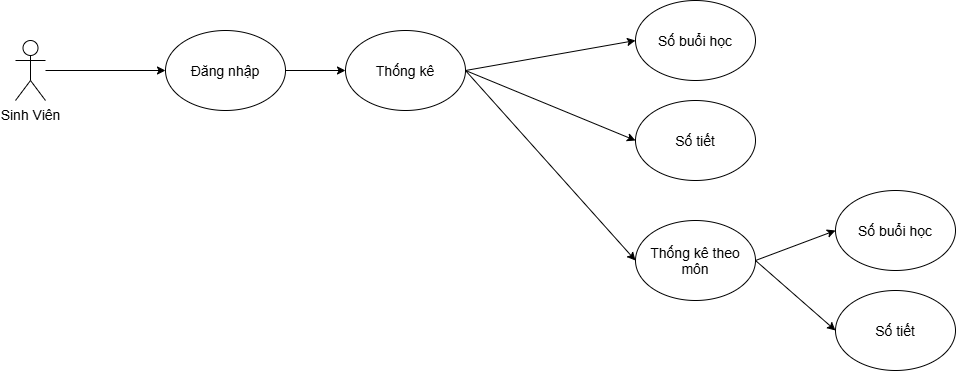

The diagram above was exported from draw.io. Its source (the exported page's mxGraphModel, read from the mxfile embedded in the PNG):
<mxGraphModel dx="2460" dy="479" grid="1" gridSize="10" guides="1" tooltips="1" connect="1" arrows="1" fold="1" page="1" pageScale="1" pageWidth="1600" pageHeight="1600" math="0" shadow="0">
  <root>
    <mxCell id="0" />
    <mxCell id="1" parent="0" />
    <mxCell id="4lGONc16nQqSlMbxoNjO-1" edge="1" parent="1" source="4lGONc16nQqSlMbxoNjO-4" style="rounded=0;orthogonalLoop=1;jettySize=auto;html=1;exitX=1;exitY=0.5;exitDx=0;exitDy=0;entryX=0;entryY=0.5;entryDx=0;entryDy=0;fontSize=14;" target="4lGONc16nQqSlMbxoNjO-9">
      <mxGeometry relative="1" as="geometry">
        <mxPoint x="340" y="270" as="sourcePoint" />
        <mxPoint x="570" y="420" as="targetPoint" />
      </mxGeometry>
    </mxCell>
    <mxCell id="4lGONc16nQqSlMbxoNjO-2" edge="1" parent="1" source="4lGONc16nQqSlMbxoNjO-4" style="rounded=0;orthogonalLoop=1;jettySize=auto;html=1;exitX=1;exitY=0.5;exitDx=0;exitDy=0;entryX=0;entryY=0.5;entryDx=0;entryDy=0;fontSize=14;" target="4lGONc16nQqSlMbxoNjO-5">
      <mxGeometry relative="1" as="geometry" />
    </mxCell>
    <mxCell id="4lGONc16nQqSlMbxoNjO-3" edge="1" parent="1" source="4lGONc16nQqSlMbxoNjO-4" style="rounded=0;orthogonalLoop=1;jettySize=auto;html=1;exitX=1;exitY=0.5;exitDx=0;exitDy=0;entryX=0;entryY=0.5;entryDx=0;entryDy=0;fontSize=14;" target="4lGONc16nQqSlMbxoNjO-6">
      <mxGeometry relative="1" as="geometry" />
    </mxCell>
    <mxCell id="4lGONc16nQqSlMbxoNjO-4" parent="1" style="ellipse;whiteSpace=wrap;html=1;shapeInside=1;fontSize=14;" value="Thống kê" vertex="1">
      <mxGeometry height="80" width="120" x="280" y="180" as="geometry" />
    </mxCell>
    <mxCell id="4lGONc16nQqSlMbxoNjO-5" parent="1" style="ellipse;whiteSpace=wrap;html=1;shapeInside=1;fontSize=14;" value="Số buổi học" vertex="1">
      <mxGeometry height="80" width="120" x="570" y="150" as="geometry" />
    </mxCell>
    <mxCell id="4lGONc16nQqSlMbxoNjO-6" parent="1" style="ellipse;whiteSpace=wrap;html=1;shapeInside=1;fontSize=14;" value="Số tiết" vertex="1">
      <mxGeometry height="80" width="120" x="570" y="250" as="geometry" />
    </mxCell>
    <mxCell id="4lGONc16nQqSlMbxoNjO-7" edge="1" parent="1" source="4lGONc16nQqSlMbxoNjO-9" style="rounded=0;orthogonalLoop=1;jettySize=auto;html=1;exitX=1;exitY=0.5;exitDx=0;exitDy=0;entryX=0;entryY=0.5;entryDx=0;entryDy=0;fontSize=14;" target="4lGONc16nQqSlMbxoNjO-10">
      <mxGeometry relative="1" as="geometry" />
    </mxCell>
    <mxCell id="4lGONc16nQqSlMbxoNjO-8" edge="1" parent="1" source="4lGONc16nQqSlMbxoNjO-9" style="rounded=0;orthogonalLoop=1;jettySize=auto;html=1;exitX=1;exitY=0.5;exitDx=0;exitDy=0;entryX=0;entryY=0.5;entryDx=0;entryDy=0;fontSize=14;" target="4lGONc16nQqSlMbxoNjO-11">
      <mxGeometry relative="1" as="geometry" />
    </mxCell>
    <mxCell id="4lGONc16nQqSlMbxoNjO-9" parent="1" style="ellipse;whiteSpace=wrap;html=1;shapeInside=1;fontSize=14;" value="Thống kê theo môn" vertex="1">
      <mxGeometry height="80" width="120" x="570" y="370" as="geometry" />
    </mxCell>
    <mxCell id="4lGONc16nQqSlMbxoNjO-10" parent="1" style="ellipse;whiteSpace=wrap;html=1;shapeInside=1;fontSize=14;" value="Số buổi học" vertex="1">
      <mxGeometry height="80" width="120" x="770" y="340" as="geometry" />
    </mxCell>
    <mxCell id="4lGONc16nQqSlMbxoNjO-11" parent="1" style="ellipse;whiteSpace=wrap;html=1;shapeInside=1;fontSize=14;" value="Số tiết" vertex="1">
      <mxGeometry height="80" width="120" x="770" y="440" as="geometry" />
    </mxCell>
    <mxCell id="4lGONc16nQqSlMbxoNjO-16" edge="1" parent="1" source="4lGONc16nQqSlMbxoNjO-17" style="rounded=0;orthogonalLoop=1;jettySize=auto;html=1;entryX=0;entryY=0.5;entryDx=0;entryDy=0;fontSize=14;" target="4lGONc16nQqSlMbxoNjO-19">
      <mxGeometry relative="1" as="geometry" />
    </mxCell>
    <mxCell id="4lGONc16nQqSlMbxoNjO-17" parent="1" style="shape=umlActor;verticalLabelPosition=bottom;verticalAlign=top;html=1;outlineConnect=0;fontSize=14;" value="Sinh Viên" vertex="1">
      <mxGeometry height="60" width="30" x="-50" y="190" as="geometry" />
    </mxCell>
    <mxCell id="4lGONc16nQqSlMbxoNjO-18" edge="1" parent="1" source="4lGONc16nQqSlMbxoNjO-19" style="edgeStyle=orthogonalEdgeStyle;rounded=0;orthogonalLoop=1;jettySize=auto;html=1;exitX=1;exitY=0.5;exitDx=0;exitDy=0;entryX=0;entryY=0.5;entryDx=0;entryDy=0;fontSize=14;">
      <mxGeometry relative="1" as="geometry">
        <mxPoint x="280" y="220" as="targetPoint" />
      </mxGeometry>
    </mxCell>
    <mxCell id="4lGONc16nQqSlMbxoNjO-19" parent="1" style="ellipse;whiteSpace=wrap;html=1;shapeInside=1;fontSize=14;" value="Đăng nhập" vertex="1">
      <mxGeometry height="80" width="120" x="100" y="180" as="geometry" />
    </mxCell>
  </root>
</mxGraphModel>